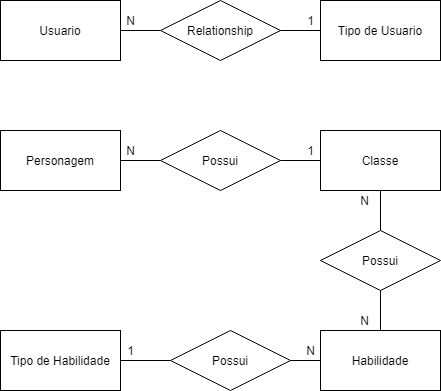

The diagram above was exported from draw.io. Its source (the exported page's mxGraphModel, read from the mxfile embedded in the PNG):
<mxGraphModel dx="782" dy="706" grid="1" gridSize="10" guides="1" tooltips="1" connect="1" arrows="1" fold="1" page="1" pageScale="1" pageWidth="827" pageHeight="1169" math="0" shadow="0">
  <root>
    <mxCell id="0" />
    <mxCell id="1" parent="0" />
    <mxCell id="32VMa2iup4EwKvDJx6Ky-8" value="" style="edgeStyle=orthogonalEdgeStyle;rounded=0;orthogonalLoop=1;jettySize=auto;html=1;endArrow=none;endFill=0;" parent="1" source="32VMa2iup4EwKvDJx6Ky-1" target="32VMa2iup4EwKvDJx6Ky-5" edge="1">
      <mxGeometry relative="1" as="geometry" />
    </mxCell>
    <mxCell id="32VMa2iup4EwKvDJx6Ky-1" value="Personagem" style="rounded=0;whiteSpace=wrap;html=1;" parent="1" vertex="1">
      <mxGeometry x="130" y="310" width="120" height="60" as="geometry" />
    </mxCell>
    <mxCell id="32VMa2iup4EwKvDJx6Ky-10" value="" style="edgeStyle=orthogonalEdgeStyle;rounded=0;orthogonalLoop=1;jettySize=auto;html=1;endArrow=none;endFill=0;" parent="1" source="32VMa2iup4EwKvDJx6Ky-2" target="32VMa2iup4EwKvDJx6Ky-6" edge="1">
      <mxGeometry relative="1" as="geometry" />
    </mxCell>
    <mxCell id="32VMa2iup4EwKvDJx6Ky-2" value="Classe" style="rounded=0;whiteSpace=wrap;html=1;" parent="1" vertex="1">
      <mxGeometry x="450" y="310" width="120" height="60" as="geometry" />
    </mxCell>
    <mxCell id="32VMa2iup4EwKvDJx6Ky-12" value="" style="edgeStyle=orthogonalEdgeStyle;rounded=0;orthogonalLoop=1;jettySize=auto;html=1;endArrow=none;endFill=0;" parent="1" source="32VMa2iup4EwKvDJx6Ky-3" target="32VMa2iup4EwKvDJx6Ky-7" edge="1">
      <mxGeometry relative="1" as="geometry" />
    </mxCell>
    <mxCell id="32VMa2iup4EwKvDJx6Ky-3" value="Habilidade" style="rounded=0;whiteSpace=wrap;html=1;" parent="1" vertex="1">
      <mxGeometry x="450" y="510" width="120" height="60" as="geometry" />
    </mxCell>
    <mxCell id="32VMa2iup4EwKvDJx6Ky-4" value="Tipo de Habilidade" style="rounded=0;whiteSpace=wrap;html=1;" parent="1" vertex="1">
      <mxGeometry x="130" y="510" width="120" height="60" as="geometry" />
    </mxCell>
    <mxCell id="32VMa2iup4EwKvDJx6Ky-9" value="" style="edgeStyle=orthogonalEdgeStyle;rounded=0;orthogonalLoop=1;jettySize=auto;html=1;endArrow=none;endFill=0;" parent="1" source="32VMa2iup4EwKvDJx6Ky-5" target="32VMa2iup4EwKvDJx6Ky-2" edge="1">
      <mxGeometry relative="1" as="geometry" />
    </mxCell>
    <mxCell id="32VMa2iup4EwKvDJx6Ky-5" value="Possui" style="shape=rhombus;perimeter=rhombusPerimeter;whiteSpace=wrap;html=1;align=center;" parent="1" vertex="1">
      <mxGeometry x="290" y="310" width="120" height="60" as="geometry" />
    </mxCell>
    <mxCell id="32VMa2iup4EwKvDJx6Ky-11" value="" style="edgeStyle=orthogonalEdgeStyle;rounded=0;orthogonalLoop=1;jettySize=auto;html=1;endArrow=none;endFill=0;" parent="1" source="32VMa2iup4EwKvDJx6Ky-6" target="32VMa2iup4EwKvDJx6Ky-3" edge="1">
      <mxGeometry relative="1" as="geometry" />
    </mxCell>
    <mxCell id="32VMa2iup4EwKvDJx6Ky-6" value="Possui" style="shape=rhombus;perimeter=rhombusPerimeter;whiteSpace=wrap;html=1;align=center;" parent="1" vertex="1">
      <mxGeometry x="450" y="410" width="120" height="60" as="geometry" />
    </mxCell>
    <mxCell id="32VMa2iup4EwKvDJx6Ky-13" value="" style="edgeStyle=orthogonalEdgeStyle;rounded=0;orthogonalLoop=1;jettySize=auto;html=1;endArrow=none;endFill=0;" parent="1" source="32VMa2iup4EwKvDJx6Ky-7" target="32VMa2iup4EwKvDJx6Ky-4" edge="1">
      <mxGeometry relative="1" as="geometry" />
    </mxCell>
    <mxCell id="32VMa2iup4EwKvDJx6Ky-7" value="Possui" style="shape=rhombus;perimeter=rhombusPerimeter;whiteSpace=wrap;html=1;align=center;" parent="1" vertex="1">
      <mxGeometry x="300" y="510" width="120" height="60" as="geometry" />
    </mxCell>
    <mxCell id="32VMa2iup4EwKvDJx6Ky-14" value="1" style="text;html=1;align=center;verticalAlign=middle;resizable=0;points=[];autosize=1;strokeColor=none;" parent="1" vertex="1">
      <mxGeometry x="250" y="520" width="20" height="20" as="geometry" />
    </mxCell>
    <mxCell id="32VMa2iup4EwKvDJx6Ky-15" value="N" style="text;html=1;align=center;verticalAlign=middle;resizable=0;points=[];autosize=1;strokeColor=none;" parent="1" vertex="1">
      <mxGeometry x="250" y="320" width="20" height="20" as="geometry" />
    </mxCell>
    <mxCell id="32VMa2iup4EwKvDJx6Ky-16" value="1" style="text;html=1;align=center;verticalAlign=middle;resizable=0;points=[];autosize=1;strokeColor=none;" parent="1" vertex="1">
      <mxGeometry x="430" y="320" width="20" height="20" as="geometry" />
    </mxCell>
    <mxCell id="32VMa2iup4EwKvDJx6Ky-17" value="N" style="text;html=1;align=center;verticalAlign=middle;resizable=0;points=[];autosize=1;strokeColor=none;" parent="1" vertex="1">
      <mxGeometry x="484" y="490" width="20" height="20" as="geometry" />
    </mxCell>
    <mxCell id="32VMa2iup4EwKvDJx6Ky-18" value="N" style="text;html=1;align=center;verticalAlign=middle;resizable=0;points=[];autosize=1;strokeColor=none;" parent="1" vertex="1">
      <mxGeometry x="484" y="370" width="20" height="20" as="geometry" />
    </mxCell>
    <mxCell id="32VMa2iup4EwKvDJx6Ky-19" value="N" style="text;html=1;align=center;verticalAlign=middle;resizable=0;points=[];autosize=1;strokeColor=none;" parent="1" vertex="1">
      <mxGeometry x="430" y="520" width="20" height="20" as="geometry" />
    </mxCell>
    <mxCell id="fKQMqs7bBpG4Y2T7vxIi-6" value="" style="edgeStyle=orthogonalEdgeStyle;rounded=0;orthogonalLoop=1;jettySize=auto;html=1;endArrow=none;endFill=0;" edge="1" parent="1" source="fKQMqs7bBpG4Y2T7vxIi-1" target="fKQMqs7bBpG4Y2T7vxIi-4">
      <mxGeometry relative="1" as="geometry" />
    </mxCell>
    <mxCell id="fKQMqs7bBpG4Y2T7vxIi-1" value="Tipo de Usuario" style="rounded=0;whiteSpace=wrap;html=1;" vertex="1" parent="1">
      <mxGeometry x="450" y="180" width="120" height="60" as="geometry" />
    </mxCell>
    <mxCell id="fKQMqs7bBpG4Y2T7vxIi-5" value="" style="edgeStyle=orthogonalEdgeStyle;rounded=0;orthogonalLoop=1;jettySize=auto;html=1;endArrow=none;endFill=0;" edge="1" parent="1" source="fKQMqs7bBpG4Y2T7vxIi-2" target="fKQMqs7bBpG4Y2T7vxIi-4">
      <mxGeometry relative="1" as="geometry" />
    </mxCell>
    <mxCell id="fKQMqs7bBpG4Y2T7vxIi-8" value="" style="edgeStyle=orthogonalEdgeStyle;rounded=0;orthogonalLoop=1;jettySize=auto;html=1;endArrow=none;endFill=0;" edge="1" parent="1" source="fKQMqs7bBpG4Y2T7vxIi-2" target="fKQMqs7bBpG4Y2T7vxIi-4">
      <mxGeometry relative="1" as="geometry" />
    </mxCell>
    <mxCell id="fKQMqs7bBpG4Y2T7vxIi-2" value="Usuario" style="rounded=0;whiteSpace=wrap;html=1;" vertex="1" parent="1">
      <mxGeometry x="130" y="180" width="120" height="60" as="geometry" />
    </mxCell>
    <mxCell id="fKQMqs7bBpG4Y2T7vxIi-4" value="Relationship" style="shape=rhombus;perimeter=rhombusPerimeter;whiteSpace=wrap;html=1;align=center;" vertex="1" parent="1">
      <mxGeometry x="290" y="180" width="120" height="60" as="geometry" />
    </mxCell>
    <mxCell id="fKQMqs7bBpG4Y2T7vxIi-9" value="N" style="text;html=1;align=center;verticalAlign=middle;resizable=0;points=[];autosize=1;strokeColor=none;fillColor=none;" vertex="1" parent="1">
      <mxGeometry x="250" y="190" width="20" height="20" as="geometry" />
    </mxCell>
    <mxCell id="fKQMqs7bBpG4Y2T7vxIi-10" value="1" style="text;html=1;align=center;verticalAlign=middle;resizable=0;points=[];autosize=1;strokeColor=none;fillColor=none;" vertex="1" parent="1">
      <mxGeometry x="430" y="190" width="20" height="20" as="geometry" />
    </mxCell>
  </root>
</mxGraphModel>